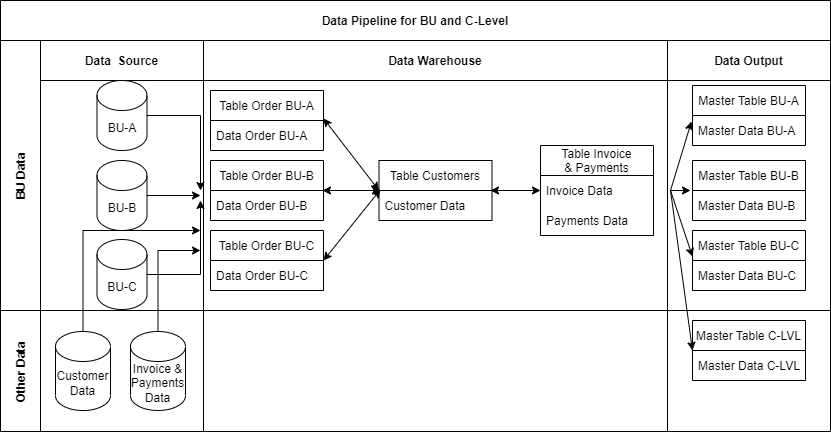

The diagram above was exported from draw.io. Its source (the exported page's mxGraphModel, read from the mxfile embedded in the PNG):
<mxGraphModel dx="868" dy="482" grid="1" gridSize="10" guides="1" tooltips="1" connect="1" arrows="1" fold="1" page="1" pageScale="1" pageWidth="850" pageHeight="1100" math="0" shadow="0">
  <root>
    <mxCell id="0" />
    <mxCell id="1" parent="0" />
    <mxCell id="3nuBFxr9cyL0pnOWT2aG-1" value="Data Pipeline for BU and C-Level" style="shape=table;childLayout=tableLayout;startSize=40;collapsible=0;recursiveResize=0;expand=0;fillColor=none;fontStyle=1" parent="1" vertex="1">
      <mxGeometry x="10" y="10" width="830" height="431" as="geometry" />
    </mxCell>
    <mxCell id="3nuBFxr9cyL0pnOWT2aG-3" value="BU Data" style="shape=tableRow;horizontal=0;swimlaneHead=0;swimlaneBody=0;top=0;left=0;bottom=0;right=0;fillColor=none;points=[[0,0.5],[1,0.5]];portConstraint=eastwest;startSize=40;collapsible=0;recursiveResize=0;expand=0;fontStyle=1;" parent="3nuBFxr9cyL0pnOWT2aG-1" vertex="1">
      <mxGeometry y="40" width="830" height="270" as="geometry" />
    </mxCell>
    <mxCell id="3nuBFxr9cyL0pnOWT2aG-4" value="Data  Source" style="swimlane;swimlaneHead=0;swimlaneBody=0;connectable=0;fillColor=none;startSize=40;collapsible=0;recursiveResize=0;expand=0;fontStyle=1;" parent="3nuBFxr9cyL0pnOWT2aG-3" vertex="1">
      <mxGeometry x="40" width="163" height="270" as="geometry">
        <mxRectangle width="163" height="270" as="alternateBounds" />
      </mxGeometry>
    </mxCell>
    <mxCell id="WkIbvtxm1rjPPCoazpS5-1" value="BU-A" style="shape=cylinder3;whiteSpace=wrap;html=1;boundedLbl=1;backgroundOutline=1;size=15;" parent="3nuBFxr9cyL0pnOWT2aG-4" vertex="1">
      <mxGeometry x="56.5" y="40" width="50" height="70" as="geometry" />
    </mxCell>
    <mxCell id="WkIbvtxm1rjPPCoazpS5-3" value="BU-C" style="shape=cylinder3;whiteSpace=wrap;html=1;boundedLbl=1;backgroundOutline=1;size=15;" parent="3nuBFxr9cyL0pnOWT2aG-4" vertex="1">
      <mxGeometry x="56.5" y="199" width="50" height="70" as="geometry" />
    </mxCell>
    <mxCell id="WkIbvtxm1rjPPCoazpS5-2" value="BU-B" style="shape=cylinder3;whiteSpace=wrap;html=1;boundedLbl=1;backgroundOutline=1;size=15;" parent="3nuBFxr9cyL0pnOWT2aG-4" vertex="1">
      <mxGeometry x="56.5" y="120" width="50" height="70" as="geometry" />
    </mxCell>
    <mxCell id="3nuBFxr9cyL0pnOWT2aG-8" value="Data Warehouse" style="swimlane;swimlaneHead=0;swimlaneBody=0;connectable=0;fillColor=none;startSize=40;collapsible=0;recursiveResize=0;expand=0;fontStyle=1;" parent="3nuBFxr9cyL0pnOWT2aG-3" vertex="1">
      <mxGeometry x="203" width="464" height="270" as="geometry">
        <mxRectangle width="464" height="270" as="alternateBounds" />
      </mxGeometry>
    </mxCell>
    <mxCell id="WkIbvtxm1rjPPCoazpS5-15" value="Table Order BU-A" style="swimlane;fontStyle=0;childLayout=stackLayout;horizontal=1;startSize=30;horizontalStack=0;resizeParent=1;resizeParentMax=0;resizeLast=0;collapsible=1;marginBottom=0;" parent="3nuBFxr9cyL0pnOWT2aG-8" vertex="1">
      <mxGeometry x="7" y="50" width="113" height="60" as="geometry" />
    </mxCell>
    <mxCell id="WkIbvtxm1rjPPCoazpS5-16" value="Data Order BU-A" style="text;strokeColor=none;fillColor=none;align=left;verticalAlign=middle;spacingLeft=4;spacingRight=4;overflow=hidden;points=[[0,0.5],[1,0.5]];portConstraint=eastwest;rotatable=0;" parent="WkIbvtxm1rjPPCoazpS5-15" vertex="1">
      <mxGeometry y="30" width="113" height="30" as="geometry" />
    </mxCell>
    <mxCell id="WkIbvtxm1rjPPCoazpS5-21" value="Table Order BU-C" style="swimlane;fontStyle=0;childLayout=stackLayout;horizontal=1;startSize=30;horizontalStack=0;resizeParent=1;resizeParentMax=0;resizeLast=0;collapsible=1;marginBottom=0;" parent="3nuBFxr9cyL0pnOWT2aG-8" vertex="1">
      <mxGeometry x="7" y="190" width="113" height="60" as="geometry" />
    </mxCell>
    <mxCell id="WkIbvtxm1rjPPCoazpS5-22" value="Data Order BU-C" style="text;strokeColor=none;fillColor=none;align=left;verticalAlign=middle;spacingLeft=4;spacingRight=4;overflow=hidden;points=[[0,0.5],[1,0.5]];portConstraint=eastwest;rotatable=0;" parent="WkIbvtxm1rjPPCoazpS5-21" vertex="1">
      <mxGeometry y="30" width="113" height="30" as="geometry" />
    </mxCell>
    <mxCell id="WkIbvtxm1rjPPCoazpS5-19" value="Table Order BU-B" style="swimlane;fontStyle=0;childLayout=stackLayout;horizontal=1;startSize=30;horizontalStack=0;resizeParent=1;resizeParentMax=0;resizeLast=0;collapsible=1;marginBottom=0;" parent="3nuBFxr9cyL0pnOWT2aG-8" vertex="1">
      <mxGeometry x="7" y="120" width="113" height="60" as="geometry" />
    </mxCell>
    <mxCell id="WkIbvtxm1rjPPCoazpS5-20" value="Data Order BU-B" style="text;strokeColor=none;fillColor=none;align=left;verticalAlign=middle;spacingLeft=4;spacingRight=4;overflow=hidden;points=[[0,0.5],[1,0.5]];portConstraint=eastwest;rotatable=0;" parent="WkIbvtxm1rjPPCoazpS5-19" vertex="1">
      <mxGeometry y="30" width="113" height="30" as="geometry" />
    </mxCell>
    <mxCell id="WkIbvtxm1rjPPCoazpS5-23" value="Table Customers" style="swimlane;fontStyle=0;childLayout=stackLayout;horizontal=1;startSize=30;horizontalStack=0;resizeParent=1;resizeParentMax=0;resizeLast=0;collapsible=1;marginBottom=0;" parent="3nuBFxr9cyL0pnOWT2aG-8" vertex="1">
      <mxGeometry x="175.5" y="120" width="113" height="60" as="geometry" />
    </mxCell>
    <mxCell id="WkIbvtxm1rjPPCoazpS5-24" value="Customer Data" style="text;strokeColor=none;fillColor=none;align=left;verticalAlign=middle;spacingLeft=4;spacingRight=4;overflow=hidden;points=[[0,0.5],[1,0.5]];portConstraint=eastwest;rotatable=0;" parent="WkIbvtxm1rjPPCoazpS5-23" vertex="1">
      <mxGeometry y="30" width="113" height="30" as="geometry" />
    </mxCell>
    <mxCell id="WkIbvtxm1rjPPCoazpS5-27" value="Table Invoice &#10;&amp; Payments" style="swimlane;fontStyle=0;childLayout=stackLayout;horizontal=1;startSize=30;horizontalStack=0;resizeParent=1;resizeParentMax=0;resizeLast=0;collapsible=1;marginBottom=0;" parent="3nuBFxr9cyL0pnOWT2aG-8" vertex="1">
      <mxGeometry x="337" y="105" width="113" height="90" as="geometry" />
    </mxCell>
    <mxCell id="WkIbvtxm1rjPPCoazpS5-28" value="Invoice Data" style="text;strokeColor=none;fillColor=none;align=left;verticalAlign=middle;spacingLeft=4;spacingRight=4;overflow=hidden;points=[[0,0.5],[1,0.5]];portConstraint=eastwest;rotatable=0;" parent="WkIbvtxm1rjPPCoazpS5-27" vertex="1">
      <mxGeometry y="30" width="113" height="30" as="geometry" />
    </mxCell>
    <mxCell id="WkIbvtxm1rjPPCoazpS5-29" value="Payments Data" style="text;strokeColor=none;fillColor=none;align=left;verticalAlign=middle;spacingLeft=4;spacingRight=4;overflow=hidden;points=[[0,0.5],[1,0.5]];portConstraint=eastwest;rotatable=0;" parent="WkIbvtxm1rjPPCoazpS5-27" vertex="1">
      <mxGeometry y="60" width="113" height="30" as="geometry" />
    </mxCell>
    <mxCell id="WkIbvtxm1rjPPCoazpS5-31" value="" style="endArrow=classic;startArrow=classic;html=1;rounded=0;entryX=0;entryY=0;entryDx=0;entryDy=0;entryPerimeter=0;exitX=1;exitY=-0.067;exitDx=0;exitDy=0;exitPerimeter=0;" parent="3nuBFxr9cyL0pnOWT2aG-8" source="WkIbvtxm1rjPPCoazpS5-16" target="WkIbvtxm1rjPPCoazpS5-24" edge="1">
      <mxGeometry width="50" height="50" relative="1" as="geometry">
        <mxPoint x="117" y="120" as="sourcePoint" />
        <mxPoint x="167" y="70" as="targetPoint" />
      </mxGeometry>
    </mxCell>
    <mxCell id="WkIbvtxm1rjPPCoazpS5-34" value="" style="endArrow=classic;startArrow=classic;html=1;rounded=0;entryX=0;entryY=0.5;entryDx=0;entryDy=0;" parent="3nuBFxr9cyL0pnOWT2aG-8" target="WkIbvtxm1rjPPCoazpS5-28" edge="1">
      <mxGeometry width="50" height="50" relative="1" as="geometry">
        <mxPoint x="287" y="150" as="sourcePoint" />
        <mxPoint x="305" y="180" as="targetPoint" />
      </mxGeometry>
    </mxCell>
    <mxCell id="WkIbvtxm1rjPPCoazpS5-33" value="" style="endArrow=classic;startArrow=classic;html=1;rounded=0;entryX=0.013;entryY=-0.033;entryDx=0;entryDy=0;entryPerimeter=0;" parent="3nuBFxr9cyL0pnOWT2aG-8" target="WkIbvtxm1rjPPCoazpS5-24" edge="1">
      <mxGeometry width="50" height="50" relative="1" as="geometry">
        <mxPoint x="120" y="220" as="sourcePoint" />
        <mxPoint x="156" y="270" as="targetPoint" />
      </mxGeometry>
    </mxCell>
    <mxCell id="WkIbvtxm1rjPPCoazpS5-32" value="" style="endArrow=classic;startArrow=classic;html=1;rounded=0;exitX=0.991;exitY=0;exitDx=0;exitDy=0;exitPerimeter=0;" parent="3nuBFxr9cyL0pnOWT2aG-8" source="WkIbvtxm1rjPPCoazpS5-20" edge="1">
      <mxGeometry width="50" height="50" relative="1" as="geometry">
        <mxPoint x="120" y="137.99" as="sourcePoint" />
        <mxPoint x="177" y="150" as="targetPoint" />
      </mxGeometry>
    </mxCell>
    <mxCell id="3nuBFxr9cyL0pnOWT2aG-11" value="Data Output" style="swimlane;swimlaneHead=0;swimlaneBody=0;connectable=0;fillColor=none;startSize=40;collapsible=0;recursiveResize=0;expand=0;fontStyle=1;" parent="3nuBFxr9cyL0pnOWT2aG-3" vertex="1">
      <mxGeometry x="667" width="163" height="270" as="geometry">
        <mxRectangle width="163" height="270" as="alternateBounds" />
      </mxGeometry>
    </mxCell>
    <mxCell id="knuIaB83A8cWOpYtpz9W-23" value="Master Table BU-A" style="swimlane;fontStyle=0;childLayout=stackLayout;horizontal=1;startSize=30;horizontalStack=0;resizeParent=1;resizeParentMax=0;resizeLast=0;collapsible=1;marginBottom=0;" vertex="1" parent="3nuBFxr9cyL0pnOWT2aG-11">
      <mxGeometry x="25" y="45" width="113" height="60" as="geometry" />
    </mxCell>
    <mxCell id="knuIaB83A8cWOpYtpz9W-24" value="Master Data BU-A" style="text;strokeColor=none;fillColor=none;align=left;verticalAlign=middle;spacingLeft=4;spacingRight=4;overflow=hidden;points=[[0,0.5],[1,0.5]];portConstraint=eastwest;rotatable=0;" vertex="1" parent="knuIaB83A8cWOpYtpz9W-23">
      <mxGeometry y="30" width="113" height="30" as="geometry" />
    </mxCell>
    <mxCell id="knuIaB83A8cWOpYtpz9W-21" value="Master Table BU-B" style="swimlane;fontStyle=0;childLayout=stackLayout;horizontal=1;startSize=30;horizontalStack=0;resizeParent=1;resizeParentMax=0;resizeLast=0;collapsible=1;marginBottom=0;" vertex="1" parent="3nuBFxr9cyL0pnOWT2aG-11">
      <mxGeometry x="25" y="120" width="113" height="60" as="geometry" />
    </mxCell>
    <mxCell id="knuIaB83A8cWOpYtpz9W-22" value="Master Data BU-B" style="text;strokeColor=none;fillColor=none;align=left;verticalAlign=middle;spacingLeft=4;spacingRight=4;overflow=hidden;points=[[0,0.5],[1,0.5]];portConstraint=eastwest;rotatable=0;" vertex="1" parent="knuIaB83A8cWOpYtpz9W-21">
      <mxGeometry y="30" width="113" height="30" as="geometry" />
    </mxCell>
    <mxCell id="knuIaB83A8cWOpYtpz9W-19" value="Master Table BU-C" style="swimlane;fontStyle=0;childLayout=stackLayout;horizontal=1;startSize=30;horizontalStack=0;resizeParent=1;resizeParentMax=0;resizeLast=0;collapsible=1;marginBottom=0;" vertex="1" parent="3nuBFxr9cyL0pnOWT2aG-11">
      <mxGeometry x="25" y="190" width="113" height="60" as="geometry" />
    </mxCell>
    <mxCell id="knuIaB83A8cWOpYtpz9W-20" value="Master Data BU-C" style="text;strokeColor=none;fillColor=none;align=left;verticalAlign=middle;spacingLeft=4;spacingRight=4;overflow=hidden;points=[[0,0.5],[1,0.5]];portConstraint=eastwest;rotatable=0;" vertex="1" parent="knuIaB83A8cWOpYtpz9W-19">
      <mxGeometry y="30" width="113" height="30" as="geometry" />
    </mxCell>
    <mxCell id="knuIaB83A8cWOpYtpz9W-26" value="" style="endArrow=classic;html=1;rounded=0;entryX=-0.009;entryY=0.2;entryDx=0;entryDy=0;entryPerimeter=0;" edge="1" parent="3nuBFxr9cyL0pnOWT2aG-11" target="knuIaB83A8cWOpYtpz9W-24">
      <mxGeometry width="50" height="50" relative="1" as="geometry">
        <mxPoint x="3" y="150" as="sourcePoint" />
        <mxPoint x="43" y="120" as="targetPoint" />
      </mxGeometry>
    </mxCell>
    <mxCell id="3nuBFxr9cyL0pnOWT2aG-15" value="Other Data" style="shape=tableRow;horizontal=0;swimlaneHead=0;swimlaneBody=0;top=0;left=0;bottom=0;right=0;fillColor=none;points=[[0,0.5],[1,0.5]];portConstraint=eastwest;startSize=40;collapsible=0;recursiveResize=0;expand=0;fontStyle=1;" parent="3nuBFxr9cyL0pnOWT2aG-1" vertex="1">
      <mxGeometry y="310" width="830" height="121" as="geometry" />
    </mxCell>
    <mxCell id="3nuBFxr9cyL0pnOWT2aG-16" value="" style="swimlane;swimlaneHead=0;swimlaneBody=0;connectable=0;fillColor=none;startSize=0;collapsible=0;recursiveResize=0;expand=0;fontStyle=1;" parent="3nuBFxr9cyL0pnOWT2aG-15" vertex="1">
      <mxGeometry x="40" width="163" height="121" as="geometry">
        <mxRectangle width="163" height="121" as="alternateBounds" />
      </mxGeometry>
    </mxCell>
    <mxCell id="WkIbvtxm1rjPPCoazpS5-5" value="Customer Data" style="shape=cylinder3;whiteSpace=wrap;html=1;boundedLbl=1;backgroundOutline=1;size=15;" parent="3nuBFxr9cyL0pnOWT2aG-16" vertex="1">
      <mxGeometry x="15" y="21" width="55" height="79" as="geometry" />
    </mxCell>
    <mxCell id="WkIbvtxm1rjPPCoazpS5-7" value="Invoice &amp;amp; Payments Data" style="shape=cylinder3;whiteSpace=wrap;html=1;boundedLbl=1;backgroundOutline=1;size=15;" parent="3nuBFxr9cyL0pnOWT2aG-16" vertex="1">
      <mxGeometry x="90" y="21" width="55" height="79" as="geometry" />
    </mxCell>
    <mxCell id="3nuBFxr9cyL0pnOWT2aG-18" value="" style="swimlane;swimlaneHead=0;swimlaneBody=0;connectable=0;fillColor=none;startSize=0;collapsible=0;recursiveResize=0;expand=0;fontStyle=1;" parent="3nuBFxr9cyL0pnOWT2aG-15" vertex="1">
      <mxGeometry x="203" width="464" height="121" as="geometry">
        <mxRectangle width="464" height="121" as="alternateBounds" />
      </mxGeometry>
    </mxCell>
    <mxCell id="3nuBFxr9cyL0pnOWT2aG-23" value="" style="swimlane;swimlaneHead=0;swimlaneBody=0;connectable=0;fillColor=none;startSize=0;collapsible=0;recursiveResize=0;expand=0;fontStyle=1;" parent="3nuBFxr9cyL0pnOWT2aG-15" vertex="1">
      <mxGeometry x="667" width="163" height="121" as="geometry">
        <mxRectangle width="163" height="121" as="alternateBounds" />
      </mxGeometry>
    </mxCell>
    <mxCell id="knuIaB83A8cWOpYtpz9W-17" value="Master Table C-LVL" style="swimlane;fontStyle=0;childLayout=stackLayout;horizontal=1;startSize=30;horizontalStack=0;resizeParent=1;resizeParentMax=0;resizeLast=0;collapsible=1;marginBottom=0;" vertex="1" parent="3nuBFxr9cyL0pnOWT2aG-23">
      <mxGeometry x="25" y="10" width="113" height="60" as="geometry" />
    </mxCell>
    <mxCell id="knuIaB83A8cWOpYtpz9W-18" value="Master Data C-LVL" style="text;strokeColor=none;fillColor=none;align=left;verticalAlign=middle;spacingLeft=4;spacingRight=4;overflow=hidden;points=[[0,0.5],[1,0.5]];portConstraint=eastwest;rotatable=0;" vertex="1" parent="knuIaB83A8cWOpYtpz9W-17">
      <mxGeometry y="30" width="113" height="30" as="geometry" />
    </mxCell>
    <mxCell id="WkIbvtxm1rjPPCoazpS5-8" style="edgeStyle=orthogonalEdgeStyle;rounded=0;orthogonalLoop=1;jettySize=auto;html=1;exitX=1;exitY=0.5;exitDx=0;exitDy=0;exitPerimeter=0;" parent="1" source="WkIbvtxm1rjPPCoazpS5-1" edge="1">
      <mxGeometry relative="1" as="geometry">
        <mxPoint x="210" y="200" as="targetPoint" />
      </mxGeometry>
    </mxCell>
    <mxCell id="WkIbvtxm1rjPPCoazpS5-9" style="edgeStyle=orthogonalEdgeStyle;rounded=0;orthogonalLoop=1;jettySize=auto;html=1;" parent="1" source="WkIbvtxm1rjPPCoazpS5-2" edge="1">
      <mxGeometry relative="1" as="geometry">
        <mxPoint x="210" y="205" as="targetPoint" />
      </mxGeometry>
    </mxCell>
    <mxCell id="WkIbvtxm1rjPPCoazpS5-10" style="edgeStyle=orthogonalEdgeStyle;rounded=0;orthogonalLoop=1;jettySize=auto;html=1;" parent="1" source="WkIbvtxm1rjPPCoazpS5-3" edge="1">
      <mxGeometry relative="1" as="geometry">
        <mxPoint x="210" y="210" as="targetPoint" />
      </mxGeometry>
    </mxCell>
    <mxCell id="WkIbvtxm1rjPPCoazpS5-13" style="edgeStyle=orthogonalEdgeStyle;rounded=0;orthogonalLoop=1;jettySize=auto;html=1;exitX=0.5;exitY=0;exitDx=0;exitDy=0;exitPerimeter=0;" parent="1" source="WkIbvtxm1rjPPCoazpS5-5" edge="1">
      <mxGeometry relative="1" as="geometry">
        <mxPoint x="210" y="240" as="targetPoint" />
        <Array as="points">
          <mxPoint x="93" y="240" />
        </Array>
      </mxGeometry>
    </mxCell>
    <mxCell id="WkIbvtxm1rjPPCoazpS5-14" style="edgeStyle=orthogonalEdgeStyle;rounded=0;orthogonalLoop=1;jettySize=auto;html=1;exitX=0.5;exitY=0;exitDx=0;exitDy=0;exitPerimeter=0;" parent="1" source="WkIbvtxm1rjPPCoazpS5-7" edge="1">
      <mxGeometry relative="1" as="geometry">
        <mxPoint x="210" y="260" as="targetPoint" />
        <Array as="points">
          <mxPoint x="168" y="260" />
        </Array>
      </mxGeometry>
    </mxCell>
    <mxCell id="knuIaB83A8cWOpYtpz9W-27" value="" style="endArrow=classic;html=1;rounded=0;" edge="1" parent="1">
      <mxGeometry width="50" height="50" relative="1" as="geometry">
        <mxPoint x="680" y="200" as="sourcePoint" />
        <mxPoint x="700" y="200" as="targetPoint" />
      </mxGeometry>
    </mxCell>
    <mxCell id="knuIaB83A8cWOpYtpz9W-28" value="" style="endArrow=classic;html=1;rounded=0;entryX=0;entryY=-0.133;entryDx=0;entryDy=0;entryPerimeter=0;" edge="1" parent="1" target="knuIaB83A8cWOpYtpz9W-20">
      <mxGeometry width="50" height="50" relative="1" as="geometry">
        <mxPoint x="680" y="200" as="sourcePoint" />
        <mxPoint x="720.983" y="151" as="targetPoint" />
      </mxGeometry>
    </mxCell>
    <mxCell id="knuIaB83A8cWOpYtpz9W-29" value="" style="endArrow=classic;html=1;rounded=0;entryX=0;entryY=0.5;entryDx=0;entryDy=0;" edge="1" parent="1" target="knuIaB83A8cWOpYtpz9W-17">
      <mxGeometry width="50" height="50" relative="1" as="geometry">
        <mxPoint x="680" y="200" as="sourcePoint" />
        <mxPoint x="730.983" y="161" as="targetPoint" />
      </mxGeometry>
    </mxCell>
  </root>
</mxGraphModel>